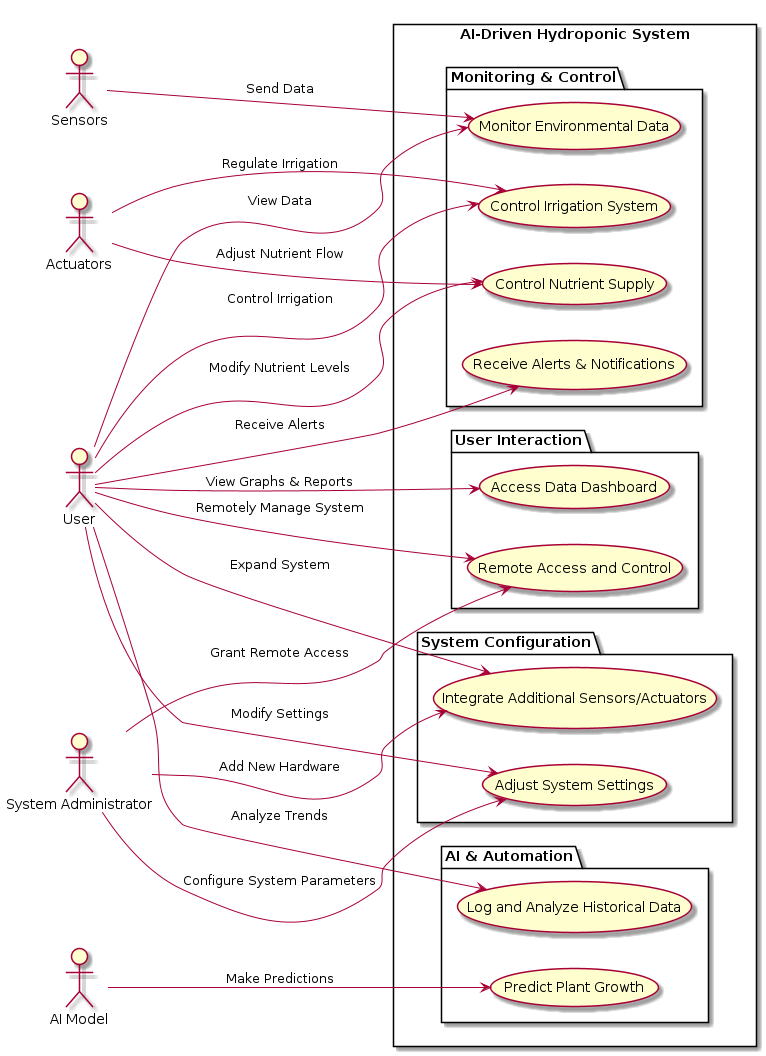

The diagram above was rendered by PlantUML. Its source (embedded in the PNG):
@startuml
left to right direction

actor "User" as User
actor "System Administrator" as Admin
actor "Sensors" as Sensors
actor "Actuators" as Actuators
actor "AI Model" as AI

rectangle "AI-Driven Hydroponic System" {
    
    package "Monitoring & Control" {
        usecase "Monitor Environmental Data" as UC1
        usecase "Control Nutrient Supply" as UC2
        usecase "Control Irrigation System" as UC3
        usecase "Receive Alerts & Notifications" as UC4
    }

    package "User Interaction" {
        usecase "Access Data Dashboard" as UC5
        usecase "Remote Access and Control" as UC9
    }

    package "AI & Automation" {
        usecase "Predict Plant Growth" as UC6
        usecase "Log and Analyze Historical Data" as UC8
    }

    package "System Configuration" {
        usecase "Adjust System Settings" as UC7
        usecase "Integrate Additional Sensors/Actuators" as UC10
    }
}

Sensors -down-> UC1 : "Send Data"
Actuators -down-> UC2 : "Adjust Nutrient Flow"
Actuators -down-> UC3 : "Regulate Irrigation"
AI -down-> UC6 : "Make Predictions"

User -down-> UC1 : "View Data"
User -down-> UC2 : "Modify Nutrient Levels"
User -down-> UC3 : "Control Irrigation"
User -down-> UC4 : "Receive Alerts"
User -down-> UC5 : "View Graphs & Reports"
User -down-> UC7 : "Modify Settings"
User -down-> UC8 : "Analyze Trends"
User -down-> UC9 : "Remotely Manage System"
User -down-> UC10 : "Expand System"

Admin -down-> UC7 : "Configure System Parameters"
Admin -down-> UC9 : "Grant Remote Access"
Admin -down-> UC10 : "Add New Hardware"
@enduml